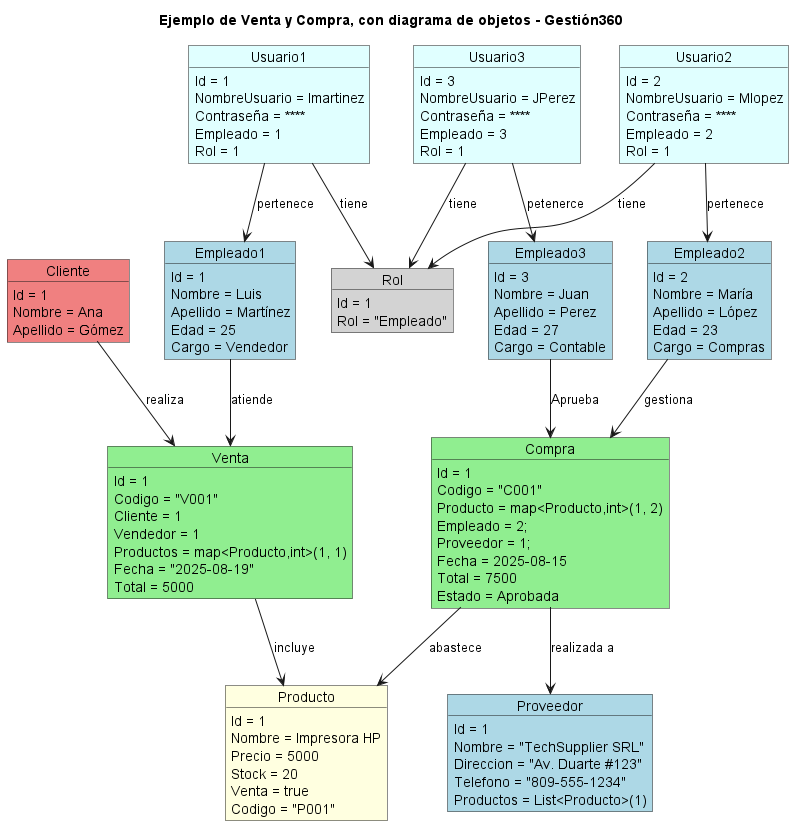

The diagram above was rendered by PlantUML. Its source (embedded in the PNG):
@startuml
title Ejemplo de Venta y Compra, con diagrama de objetos - Gestión360

object Cliente #LightCoral {
    Id = 1
    Nombre = Ana
    Apellido = Gómez
}

object Empleado1 #LightBlue{
    Id = 1
    Nombre = Luis
    Apellido = Martínez
    Edad = 25
    Cargo = Vendedor
}

object Empleado2 #LightBlue{
    Id = 2
    Nombre = María
    Apellido = López
    Edad = 23
    Cargo = Compras
}

object Empleado3 #LightBlue{
    Id = 3
    Nombre = Juan
    Apellido = Perez
    Edad = 27
    Cargo = Contable
}

object Rol #LightGray{
    Id = 1
    Rol = "Empleado"
}

object Usuario1 #LightCyan{
    Id = 1
    NombreUsuario = lmartinez
    Contraseña = ****
    Empleado = 1
    Rol = 1
}

object Usuario2 #LightCyan {
    Id = 2
    NombreUsuario = Mlopez
    Contraseña = ****
    Empleado = 2
    Rol = 1
}

object Usuario3 #LightCyan {
    Id = 3
    NombreUsuario = JPerez
    Contraseña = ****
    Empleado = 3
    Rol = 1
}

object Producto #LightYellow{
    Id = 1
    Nombre = Impresora HP
    Precio = 5000
    Stock = 20
    Venta = true
    Codigo = "P001"
}

object Proveedor #LightBlue{
    Id = 1
    Nombre = "TechSupplier SRL"
    Direccion = "Av. Duarte #123"
    Telefono = "809-555-1234"
    Productos = List<Producto>(1)
}

object Venta #LightGreen{
    Id = 1
    Codigo = "V001"
    Cliente = 1
    Vendedor = 1
    Productos = map<Producto,int>(1, 1)
    Fecha = "2025-08-19"
    Total = 5000
}

object Compra #LightGreen{
    Id = 1
    Codigo = "C001"
    Producto = map<Producto,int>(1, 2)
    Empleado = 2;
    Proveedor = 1;
    Fecha = 2025-08-15
    Total = 7500
    Estado = Aprobada
}


Cliente --> Venta : realiza
Empleado1 --> Venta : atiende
Venta --> Producto : incluye
Usuario1 --> Empleado1 : pertenece
Usuario1 --> Rol: tiene

Usuario2 --> Empleado2 : pertenece
Usuario2 --> Rol : tiene
Empleado2 --> Compra : gestiona
Compra --> Proveedor : realizada a
Compra --> Producto : abastece

Usuario3 --> Empleado3 : petenerce
Usuario3 --> Rol : tiene
Empleado3 --> Compra : Aprueba
@enduml